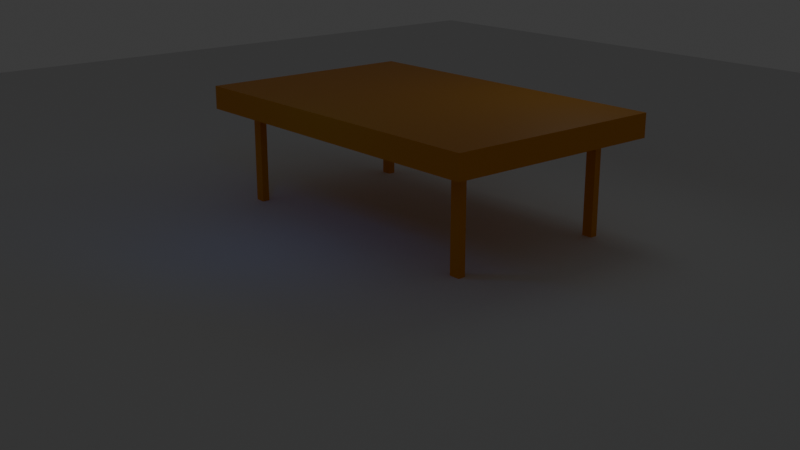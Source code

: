 # Source: Table1.blend  (saved by Blender 4.1.24; exported with 4.5.12 LTS)
import bpy
from mathutils import Matrix  # noqa: F401  (used for matrix-valued properties, if any)

bpy.ops.wm.read_factory_settings(use_empty=True)
scene = bpy.context.scene
scene.name = 'Scene'

# ---- collections
col_collection = bpy.data.collections.new('Collection'); scene.collection.children.link(col_collection)

# ---- materials (node trees are filled in below, after node groups)
mat_material_001 = bpy.data.materials.new('Material.001')

# ---- material node trees
mat_material_001.use_nodes = True; mat_material_001.node_tree.nodes.clear()
_N = mat_material_001.node_tree.nodes; _L = mat_material_001.node_tree.links
n0 = _N.new('ShaderNodeBsdfPrincipled'); n0.name = 'Principled BSDF'; n0.location = (10, 300)
n0.inputs[0].default_value = (0.8003, 0.2898, 0.0, 1.0)
n1 = _N.new('ShaderNodeOutputMaterial'); n1.name = 'Material Output'; n1.location = (300, 300)
_L.new(n0.outputs[0], n1.inputs[0])
n1.is_active_output = True

# ---- world
world_world = bpy.data.worlds.new('World'); scene.world = world_world
world_world.use_nodes = True; world_world.node_tree.nodes.clear()
_N = world_world.node_tree.nodes; _L = world_world.node_tree.links
n0 = _N.new('ShaderNodeOutputWorld'); n0.name = 'World Output'; n0.location = (300, 300)
n1 = _N.new('ShaderNodeBackground'); n1.name = 'Background'; n1.location = (10, 300)
n1.inputs[0].default_value = (0.05088, 0.05088, 0.05088, 1.0)
_L.new(n1.outputs[0], n0.inputs[0])
n0.is_active_output = True
world_world.color = (0.05088, 0.05088, 0.05088)
world_world.use_sun_shadow = False
world_world.sun_shadow_jitter_overblur = 0.0

# ---- cameras
cam_camera_001 = bpy.data.cameras.new('Camera.001')

# ---- lights
light_area = bpy.data.lights.new('Area', 'AREA')
light_area.color = (0.7035, 0.932, 1.0)
light_area.transmission_factor = 0.0
light_area.energy = 13.0
light_area.shadow_maximum_resolution = 0.006
light_area.use_absolute_resolution = True
light_area.size = 2.888
light_area.size_y = 1.0
light_area_001 = bpy.data.lights.new('Area.001', 'AREA')
light_area_001.color = (0.01488, 0.2135, 1.0)
light_area_001.transmission_factor = 0.0
light_area_001.shadow_maximum_resolution = 0.006
light_area_001.use_absolute_resolution = True
light_area_001.size = 1.0
light_area_001.size_y = 1.0

# ---- meshes
me_cube_002 = bpy.data.meshes.new('Cube.002')
me_cube_002.from_pydata([(-2.104, -3.653, -0.2801), (-2.752, -4.301, 0.2801), (-2.104, 3.653, -0.2801), (-2.752, 4.301, 0.2801), (2.104, -3.653, -0.2801), (2.752, -4.301, 0.2801), (2.104, 3.653, -0.2801), (2.752, 4.301, 0.2801), (-2.752, 4.301, -0.2801), (-2.752, -4.301, -0.2801), (2.752, 4.301, -0.2801), (2.752, -4.301, -0.2801), (-2.752, 4.301, -0.2801), (-2.752, -4.301, -0.2801), (2.752, 4.301, -0.2801), (2.752, -4.301, -0.2801), (-2.12, 3.67, -0.2801), (-2.12, -3.67, -0.2801), (2.12, 3.67, -0.2801), (2.12, -3.67, -0.2801), (-2.12, 3.67, -0.2801), (-2.12, -3.67, -0.2801), (2.12, 3.67, -0.2801), (2.12, -3.67, -0.2801), (-2.104, 3.653, -0.5094), (-2.104, -3.653, -0.5094), (2.104, 3.653, -0.5094), (2.104, -3.653, -0.5094), (-2.752, 3.997, -0.2801), (-2.752, -3.997, -0.2801), (-2.752, -3.997, 0.2801), (-2.752, 3.997, 0.2801), (2.752, -3.997, -0.2801), (2.752, 3.997, -0.2801), (2.752, 3.997, 0.2801), (2.752, -3.997, 0.2801), (-2.752, 3.997, -0.2801), (-2.752, -3.997, -0.2801), (2.752, -3.997, -0.2801), (2.752, 3.997, -0.2801), (-2.12, 3.41, -0.2801), (-2.12, -3.41, -0.2801), (2.12, -3.41, -0.2801), (2.12, 3.41, -0.2801), (-2.12, 3.41, -0.2801), (-2.12, -3.41, -0.2801), (2.12, -3.41, -0.2801), (2.12, 3.41, -0.2801), (-2.104, 3.395, -0.2801), (-2.104, -3.395, -0.2801), (2.104, -3.395, -0.2801), (2.104, 3.395, -0.2801), (-2.104, 3.395, -0.5094), (-2.104, -3.395, -0.5094), (2.104, -3.395, -0.5094), (2.104, 3.395, -0.5094), (2.524, 4.301, -0.2801), (-2.524, 4.301, -0.2801), (-2.524, 4.301, 0.2801), (2.524, 4.301, 0.2801), (-2.524, -4.301, -0.2801), (2.524, -4.301, -0.2801), (2.524, -4.301, 0.2801), (-2.524, -4.301, 0.2801), (2.524, 4.301, -0.2801), (-2.524, 4.301, -0.2801), (-2.524, -4.301, -0.2801), (2.524, -4.301, -0.2801), (1.945, 3.67, -0.2801), (-1.945, 3.67, -0.2801), (-1.945, -3.67, -0.2801), (1.945, -3.67, -0.2801), (1.945, 3.67, -0.2801), (-1.945, 3.67, -0.2801), (-1.945, -3.67, -0.2801), (1.945, -3.67, -0.2801), (1.93, 3.653, -0.2801), (-1.93, 3.653, -0.2801), (-1.93, -3.653, -0.2801), (1.93, -3.653, -0.2801), (1.93, 3.653, -0.5094), (-1.93, 3.653, -0.5094), (-1.93, -3.653, -0.5094), (1.93, -3.653, -0.5094), (1.93, 3.395, -0.5094), (-1.93, 3.395, -0.5094), (1.93, -3.395, -0.5094), (-1.93, -3.395, -0.5094), (-2.524, 3.997, 0.2801), (2.524, 3.997, 0.2801), (-2.524, -3.997, 0.2801), (2.524, -3.997, 0.2801), (-2.104, -3.395, -2.555), (-2.104, -3.653, -2.555), (-1.93, 3.653, -2.555), (-2.104, 3.653, -2.555), (2.104, 3.395, -2.555), (2.104, 3.653, -2.555), (1.93, -3.653, -2.555), (2.104, -3.653, -2.555), (-2.104, 3.395, -2.555), (2.104, -3.395, -2.555), (-1.93, 3.395, -2.555), (-1.93, -3.395, -2.555), (1.93, 3.653, -2.555), (-1.93, -3.653, -2.555), (1.93, 3.395, -2.555), (1.93, -3.395, -2.555), (-2.104, -3.395, -2.595), (-2.104, -3.653, -2.595), (-1.93, 3.653, -2.595), (-2.104, 3.653, -2.595), (2.104, 3.395, -2.595), (2.104, 3.653, -2.595), (1.93, -3.653, -2.595), (2.104, -3.653, -2.595), (-2.104, 3.395, -2.595), (2.104, -3.395, -2.595), (-1.93, 3.395, -2.595), (-1.93, -3.395, -2.595), (1.93, 3.653, -2.595), (-1.93, -3.653, -2.595), (1.93, 3.395, -2.595), (1.93, -3.395, -2.595)], [], [(28, 31, 3, 8), (56, 59, 7, 10), (32, 35, 5, 11), (60, 63, 1, 9), (48, 2, 24, 52), (90, 30, 1, 63), (37, 13, 9, 29), (65, 12, 8, 57), (39, 14, 10, 33), (67, 15, 11, 61), (41, 17, 13, 37), (69, 16, 12, 65), (43, 18, 14, 39), (71, 19, 15, 67), (45, 21, 17, 41), (73, 20, 16, 69), (47, 22, 18, 43), (75, 23, 19, 71), (49, 0, 21, 45), (77, 2, 20, 73), (51, 6, 22, 47), (79, 4, 23, 75), (85, 52, 100, 102), (78, 0, 25, 82), (76, 6, 26, 80), (50, 4, 27, 54), (6, 51, 55, 26), (51, 50, 54, 55), (24, 81, 94, 95), (84, 55, 54, 86), (4, 50, 46, 23), (50, 51, 47, 46), (2, 48, 44, 20), (48, 49, 45, 44), (23, 46, 42, 19), (46, 47, 43, 42), (20, 44, 40, 16), (44, 45, 41, 40), (19, 42, 38, 15), (42, 43, 39, 38), (16, 40, 36, 12), (40, 41, 37, 36), (15, 38, 32, 11), (38, 39, 33, 32), (12, 36, 28, 8), (36, 37, 29, 28), (58, 3, 31, 88), (88, 31, 30, 90), (0, 49, 53, 25), (49, 48, 52, 53), (10, 7, 34, 33), (33, 34, 35, 32), (9, 1, 30, 29), (29, 30, 31, 28), (34, 89, 91, 35), (89, 88, 90, 91), (7, 59, 89, 34), (59, 58, 88, 89), (52, 85, 87, 53), (85, 84, 86, 87), (87, 82, 105, 103), (81, 80, 84, 85), (2, 77, 81, 24), (77, 76, 80, 81), (4, 79, 83, 27), (79, 78, 82, 83), (25, 53, 92, 93), (87, 86, 83, 82), (0, 78, 74, 21), (78, 79, 75, 74), (6, 76, 72, 22), (76, 77, 73, 72), (21, 74, 70, 17), (74, 75, 71, 70), (22, 72, 68, 18), (72, 73, 69, 68), (17, 70, 66, 13), (70, 71, 67, 66), (18, 68, 64, 14), (68, 69, 65, 64), (13, 66, 60, 9), (66, 67, 61, 60), (14, 64, 56, 10), (64, 65, 57, 56), (35, 91, 62, 5), (91, 90, 63, 62), (11, 5, 62, 61), (61, 62, 63, 60), (8, 3, 58, 57), (57, 58, 59, 56), (102, 100, 116, 118), (106, 104, 120, 122), (101, 99, 115, 117), (94, 102, 118, 110), (82, 25, 93, 105), (83, 86, 107, 98), (26, 55, 96, 97), (53, 87, 103, 92), (52, 24, 95, 100), (81, 85, 102, 94), (27, 83, 98, 99), (55, 84, 106, 96), (84, 80, 104, 106), (54, 27, 99, 101), (86, 54, 101, 107), (80, 26, 97, 104), (123, 117, 115, 114), (120, 113, 112, 122), (111, 110, 118, 116), (108, 119, 121, 109), (103, 105, 121, 119), (92, 103, 119, 108), (93, 92, 108, 109), (98, 107, 123, 114), (104, 97, 113, 120), (95, 94, 110, 111), (105, 93, 109, 121), (97, 96, 112, 113), (96, 106, 122, 112), (99, 98, 114, 115), (107, 101, 117, 123), (100, 95, 111, 116)])
_uv = me_cube_002.uv_layers.new(name='UVMap')
_uv.uv.foreach_set('vector', [0.375, 0.1667, 0.625, 0.1667, 0.625, 0.25, 0.375, 0.25, 0.375, 0.4167, 0.625, 0.4167, 0.625, 0.5, 0.375, 0.5, 0.375, 0.6667, 0.625, 0.6667, 0.625, 0.75, 0.375, 0.75, 0.375, 0.9167, 0.625, 0.9167, 0.625, 1.0, 0.375, 1.0, 0.1544, 0.5896, 0.1544, 0.5188, 0.1544, 0.5188, 0.1544, 0.5896, 0.7917, 0.6667, 0.875, 0.6667, 0.875, 0.75, 0.7917, 0.75, 0.125, 0.6667, 0.125, 0.75, 0.125, 0.75, 0.125, 0.6667, 0.2083, 0.5, 0.125, 0.5, 0.125, 0.5, 0.2083, 0.5, 0.375, 0.5833, 0.375, 0.5, 0.375, 0.5, 0.375, 0.5833, 0.2917, 0.75, 0.375, 0.75, 0.375, 0.75, 0.2917, 0.75, 0.1537, 0.6605, 0.1537, 0.7316, 0.125, 0.75, 0.125, 0.6667, 0.2179, 0.5184, 0.1537, 0.5184, 0.125, 0.5, 0.2083, 0.5, 0.3463, 0.5895, 0.3463, 0.5184, 0.375, 0.5, 0.375, 0.5833, 0.2821, 0.7316, 0.3463, 0.7316, 0.375, 0.75, 0.2917, 0.75, 0.1537, 0.6605, 0.1537, 0.7316, 0.1537, 0.7316, 0.1537, 0.6605, 0.2179, 0.5184, 0.1537, 0.5184, 0.1537, 0.5184, 0.2179, 0.5184, 0.3463, 0.5895, 0.3463, 0.5184, 0.3463, 0.5184, 0.3463, 0.5895, 0.2821, 0.7316, 0.3463, 0.7316, 0.3463, 0.7316, 0.2821, 0.7316, 0.1544, 0.6604, 0.1544, 0.7312, 0.1537, 0.7316, 0.1537, 0.6605, 0.2181, 0.5188, 0.1544, 0.5188, 0.1537, 0.5184, 0.2179, 0.5184, 0.3456, 0.5896, 0.3456, 0.5188, 0.3463, 0.5184, 0.3463, 0.5895, 0.2819, 0.7312, 0.3456, 0.7312, 0.3463, 0.7316, 0.2821, 0.7316, 0.2181, 0.5896, 0.1544, 0.5896, 0.1544, 0.5896, 0.2181, 0.5896, 0.2181, 0.7312, 0.1544, 0.7312, 0.1544, 0.7312, 0.2181, 0.7312, 0.2819, 0.5188, 0.3456, 0.5188, 0.3456, 0.5188, 0.2819, 0.5188, 0.3456, 0.6604, 0.3456, 0.7312, 0.3456, 0.7312, 0.3456, 0.6604, 0.3456, 0.5188, 0.3456, 0.5896, 0.3456, 0.5896, 0.3456, 0.5188, 0.3456, 0.5896, 0.3456, 0.6604, 0.3456, 0.6604, 0.3456, 0.5896, 0.1544, 0.5188, 0.2181, 0.5188, 0.2181, 0.5188, 0.1544, 0.5188, 0.2819, 0.5896, 0.3456, 0.5896, 0.3456, 0.6604, 0.2819, 0.6604, 0.3456, 0.7312, 0.3456, 0.6604, 0.3463, 0.6605, 0.3463, 0.7316, 0.3456, 0.6604, 0.3456, 0.5896, 0.3463, 0.5895, 0.3463, 0.6605, 0.1544, 0.5188, 0.1544, 0.5896, 0.1537, 0.5895, 0.1537, 0.5184, 0.1544, 0.5896, 0.1544, 0.6604, 0.1537, 0.6605, 0.1537, 0.5895, 0.3463, 0.7316, 0.3463, 0.6605, 0.3463, 0.6605, 0.3463, 0.7316, 0.3463, 0.6605, 0.3463, 0.5895, 0.3463, 0.5895, 0.3463, 0.6605, 0.1537, 0.5184, 0.1537, 0.5895, 0.1537, 0.5895, 0.1537, 0.5184, 0.1537, 0.5895, 0.1537, 0.6605, 0.1537, 0.6605, 0.1537, 0.5895, 0.3463, 0.7316, 0.3463, 0.6605, 0.375, 0.6667, 0.375, 0.75, 0.3463, 0.6605, 0.3463, 0.5895, 0.375, 0.5833, 0.375, 0.6667, 0.1537, 0.5184, 0.1537, 0.5895, 0.125, 0.5833, 0.125, 0.5, 0.1537, 0.5895, 0.1537, 0.6605, 0.125, 0.6667, 0.125, 0.5833, 0.375, 0.75, 0.375, 0.6667, 0.375, 0.6667, 0.375, 0.75, 0.375, 0.6667, 0.375, 0.5833, 0.375, 0.5833, 0.375, 0.6667, 0.125, 0.5, 0.125, 0.5833, 0.125, 0.5833, 0.125, 0.5, 0.125, 0.5833, 0.125, 0.6667, 0.125, 0.6667, 0.125, 0.5833, 0.7917, 0.5, 0.875, 0.5, 0.875, 0.5833, 0.7917, 0.5833, 0.7917, 0.5833, 0.875, 0.5833, 0.875, 0.6667, 0.7917, 0.6667, 0.1544, 0.7312, 0.1544, 0.6604, 0.1544, 0.6604, 0.1544, 0.7312, 0.1544, 0.6604, 0.1544, 0.5896, 0.1544, 0.5896, 0.1544, 0.6604, 0.375, 0.5, 0.625, 0.5, 0.625, 0.5833, 0.375, 0.5833, 0.375, 0.5833, 0.625, 0.5833, 0.625, 0.6667, 0.375, 0.6667, 0.375, 0.0, 0.625, 0.0, 0.625, 0.08333, 0.375, 0.08333, 0.375, 0.08333, 0.625, 0.08333, 0.625, 0.1667, 0.375, 0.1667, 0.625, 0.5833, 0.7083, 0.5833, 0.7083, 0.6667, 0.625, 0.6667, 0.7083, 0.5833, 0.7917, 0.5833, 0.7917, 0.6667, 0.7083, 0.6667, 0.625, 0.5, 0.7083, 0.5, 0.7083, 0.5833, 0.625, 0.5833, 0.7083, 0.5, 0.7917, 0.5, 0.7917, 0.5833, 0.7083, 0.5833, 0.1544, 0.5896, 0.2181, 0.5896, 0.2181, 0.6604, 0.1544, 0.6604, 0.2181, 0.5896, 0.2819, 0.5896, 0.2819, 0.6604, 0.2181, 0.6604, 0.2181, 0.6604, 0.2181, 0.7312, 0.2181, 0.7312, 0.2181, 0.6604, 0.2181, 0.5188, 0.2819, 0.5188, 0.2819, 0.5896, 0.2181, 0.5896, 0.1544, 0.5188, 0.2181, 0.5188, 0.2181, 0.5188, 0.1544, 0.5188, 0.2181, 0.5188, 0.2819, 0.5188, 0.2819, 0.5188, 0.2181, 0.5188, 0.3456, 0.7312, 0.2819, 0.7312, 0.2819, 0.7312, 0.3456, 0.7312, 0.2819, 0.7312, 0.2181, 0.7312, 0.2181, 0.7312, 0.2819, 0.7312, 0.1544, 0.7312, 0.1544, 0.6604, 0.1544, 0.6604, 0.1544, 0.7312, 0.2181, 0.6604, 0.2819, 0.6604, 0.2819, 0.7312, 0.2181, 0.7312, 0.1544, 0.7312, 0.2181, 0.7312, 0.2179, 0.7316, 0.1537, 0.7316, 0.2181, 0.7312, 0.2819, 0.7312, 0.2821, 0.7316, 0.2179, 0.7316, 0.3456, 0.5188, 0.2819, 0.5188, 0.2821, 0.5184, 0.3463, 0.5184, 0.2819, 0.5188, 0.2181, 0.5188, 0.2179, 0.5184, 0.2821, 0.5184, 0.1537, 0.7316, 0.2179, 0.7316, 0.2179, 0.7316, 0.1537, 0.7316, 0.2179, 0.7316, 0.2821, 0.7316, 0.2821, 0.7316, 0.2179, 0.7316, 0.3463, 0.5184, 0.2821, 0.5184, 0.2821, 0.5184, 0.3463, 0.5184, 0.2821, 0.5184, 0.2179, 0.5184, 0.2179, 0.5184, 0.2821, 0.5184, 0.1537, 0.7316, 0.2179, 0.7316, 0.2083, 0.75, 0.125, 0.75, 0.2179, 0.7316, 0.2821, 0.7316, 0.2917, 0.75, 0.2083, 0.75, 0.3463, 0.5184, 0.2821, 0.5184, 0.2917, 0.5, 0.375, 0.5, 0.2821, 0.5184, 0.2179, 0.5184, 0.2083, 0.5, 0.2917, 0.5, 0.125, 0.75, 0.2083, 0.75, 0.2083, 0.75, 0.125, 0.75, 0.2083, 0.75, 0.2917, 0.75, 0.2917, 0.75, 0.2083, 0.75, 0.375, 0.5, 0.2917, 0.5, 0.2917, 0.5, 0.375, 0.5, 0.2917, 0.5, 0.2083, 0.5, 0.2083, 0.5, 0.2917, 0.5, 0.625, 0.6667, 0.7083, 0.6667, 0.7083, 0.75, 0.625, 0.75, 0.7083, 0.6667, 0.7917, 0.6667, 0.7917, 0.75, 0.7083, 0.75, 0.375, 0.75, 0.625, 0.75, 0.625, 0.8333, 0.375, 0.8333, 0.375, 0.8333, 0.625, 0.8333, 0.625, 0.9167, 0.375, 0.9167, 0.375, 0.25, 0.625, 0.25, 0.625, 0.3333, 0.375, 0.3333, 0.375, 0.3333, 0.625, 0.3333, 0.625, 0.4167, 0.375, 0.4167, 0.2181, 0.5896, 0.1544, 0.5896, 0.1544, 0.5896, 0.2181, 0.5896, 0.2819, 0.5896, 0.2819, 0.5188, 0.2819, 0.5188, 0.2819, 0.5896, 0.3456, 0.6604, 0.3456, 0.7312, 0.3456, 0.7312, 0.3456, 0.6604, 0.2181, 0.5188, 0.2181, 0.5896, 0.2181, 0.5896, 0.2181, 0.5188, 0.2181, 0.7312, 0.1544, 0.7312, 0.1544, 0.7312, 0.2181, 0.7312, 0.2819, 0.7312, 0.2819, 0.6604, 0.2819, 0.6604, 0.2819, 0.7312, 0.3456, 0.5188, 0.3456, 0.5896, 0.3456, 0.5896, 0.3456, 0.5188, 0.1544, 0.6604, 0.2181, 0.6604, 0.2181, 0.6604, 0.1544, 0.6604, 0.1544, 0.5896, 0.1544, 0.5188, 0.1544, 0.5188, 0.1544, 0.5896, 0.2181, 0.5188, 0.2181, 0.5896, 0.2181, 0.5896, 0.2181, 0.5188, 0.3456, 0.7312, 0.2819, 0.7312, 0.2819, 0.7312, 0.3456, 0.7312, 0.3456, 0.5896, 0.2819, 0.5896, 0.2819, 0.5896, 0.3456, 0.5896, 0.2819, 0.5896, 0.2819, 0.5188, 0.2819, 0.5188, 0.2819, 0.5896, 0.3456, 0.6604, 0.3456, 0.7312, 0.3456, 0.7312, 0.3456, 0.6604, 0.2819, 0.6604, 0.3456, 0.6604, 0.3456, 0.6604, 0.2819, 0.6604, 0.2819, 0.5188, 0.3456, 0.5188, 0.3456, 0.5188, 0.2819, 0.5188, 0.2819, 0.6604, 0.3456, 0.6604, 0.3456, 0.7312, 0.2819, 0.7312, 0.2819, 0.5188, 0.3456, 0.5188, 0.3456, 0.5896, 0.2819, 0.5896, 0.1544, 0.5188, 0.2181, 0.5188, 0.2181, 0.5896, 0.1544, 0.5896, 0.1544, 0.6604, 0.2181, 0.6604, 0.2181, 0.7312, 0.1544, 0.7312, 0.2181, 0.6604, 0.2181, 0.7312, 0.2181, 0.7312, 0.2181, 0.6604, 0.1544, 0.6604, 0.2181, 0.6604, 0.2181, 0.6604, 0.1544, 0.6604, 0.1544, 0.7312, 0.1544, 0.6604, 0.1544, 0.6604, 0.1544, 0.7312, 0.2819, 0.7312, 0.2819, 0.6604, 0.2819, 0.6604, 0.2819, 0.7312, 0.2819, 0.5188, 0.3456, 0.5188, 0.3456, 0.5188, 0.2819, 0.5188, 0.1544, 0.5188, 0.2181, 0.5188, 0.2181, 0.5188, 0.1544, 0.5188, 0.2181, 0.7312, 0.1544, 0.7312, 0.1544, 0.7312, 0.2181, 0.7312, 0.3456, 0.5188, 0.3456, 0.5896, 0.3456, 0.5896, 0.3456, 0.5188, 0.3456, 0.5896, 0.2819, 0.5896, 0.2819, 0.5896, 0.3456, 0.5896, 0.3456, 0.7312, 0.2819, 0.7312, 0.2819, 0.7312, 0.3456, 0.7312, 0.2819, 0.6604, 0.3456, 0.6604, 0.3456, 0.6604, 0.2819, 0.6604, 0.1544, 0.5896, 0.1544, 0.5188, 0.1544, 0.5188, 0.1544, 0.5896])
me_cube_002.materials.append(mat_material_001)
me_cube_002.update()
me_plane = bpy.data.meshes.new('Plane')
me_plane.from_pydata([(-25.0, -25.0, 0.0), (25.0, -25.0, 0.0), (-25.0, 25.0, 0.0), (25.0, 25.0, 0.0)], [], [(0, 1, 3, 2)])
_uv = me_plane.uv_layers.new(name='UVMap')
_uv.uv.foreach_set('vector', [0.0, 0.0, 1.0, 0.0, 1.0, 1.0, 0.0, 1.0])
me_plane.update()

# ---- objects
ob_cube = bpy.data.objects.new('Cube', me_cube_002)
ob_plane = bpy.data.objects.new('Plane', me_plane)
ob_camera = bpy.data.objects.new('Camera', cam_camera_001)
ob_area = bpy.data.objects.new('Area', light_area)
ob_area_001 = bpy.data.objects.new('Area.001', light_area_001)

# ---- transforms, parenting, visibility, modifiers, constraints
ob_cube.location = (-0.8402, 0.09516, 2.549)
ob_plane.location = (0.0, 0.0, 0.0)
ob_camera.location = (15.61, 18.94, 7.909)
ob_camera.rotation_euler = (1.257, -3.096e-06, 2.441)
ob_area.location = (-4.436, 2.233, 7.066)
ob_area.rotation_euler = (0.9624, -0.1046, -1.481)
ob_area_001.location = (4.385, 0.4291, 5.047)
ob_area_001.rotation_euler = (-0.6796, 0.8994, -0.338)

# ---- collection membership
col_collection.objects.link(ob_cube)
col_collection.objects.link(ob_plane)
col_collection.objects.link(ob_camera)
col_collection.objects.link(ob_area)
col_collection.objects.link(ob_area_001)

# ---- scene / render settings (as saved in the file)
scene.camera = ob_camera
scene.frame_start = 1; scene.frame_end = 250; scene.frame_set(1)
scene.render.engine = 'CYCLES'
scene.cycles.sampling_pattern = 'TABULATED_SOBOL'
scene.eevee.ray_tracing_options.trace_max_roughness = 0.0
bpy.context.view_layer.update()

